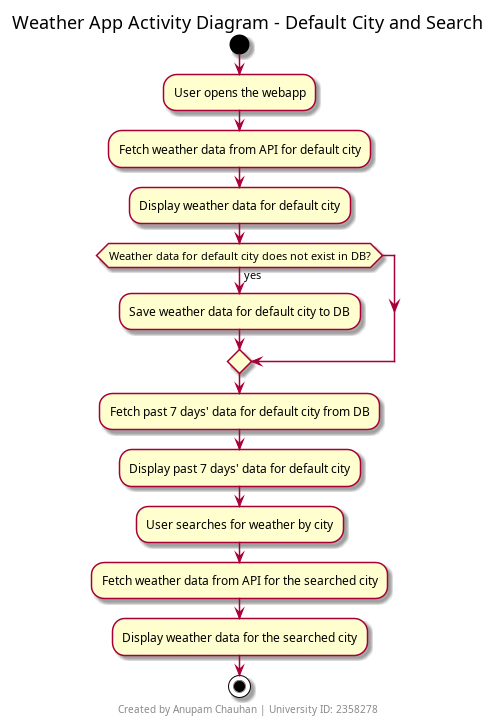

The diagram above was rendered by PlantUML. Its source (embedded in the PNG):
@startuml
title Weather App Activity Diagram - Default City and Search
footer Created by Anupam Chauhan | University ID: 2358278

start

:User opens the webapp;
:Fetch weather data from API for default city;
:Display weather data for default city;

if (Weather data for default city does not exist in DB?) then (yes)
    :Save weather data for default city to DB;
endif

:Fetch past 7 days' data for default city from DB;
:Display past 7 days' data for default city;

:User searches for weather by city;
:Fetch weather data from API for the searched city;
:Display weather data for the searched city;

stop

@enduml